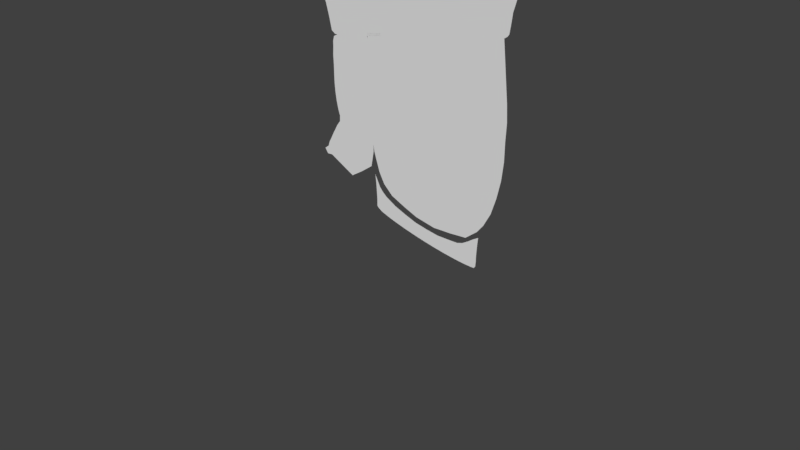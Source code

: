 # Source: Courier_002.blend  (saved by Blender 2.79.0; exported with 4.5.12 LTS)
import bpy
from mathutils import Matrix  # noqa: F401  (used for matrix-valued properties, if any)

bpy.ops.wm.read_factory_settings(use_empty=True)
scene = bpy.context.scene
scene.name = 'Scene'

# ---- collections
col_collection_1 = bpy.data.collections.new('Collection 1'); scene.collection.children.link(col_collection_1)

# ---- world
world_world = bpy.data.worlds.new('World'); scene.world = world_world
world_world.color = (0.05088, 0.05088, 0.05088)
world_world.use_sun_shadow = False
world_world.sun_shadow_jitter_overblur = 0.0
world_world.cycles.sampling_method = 'MANUAL'

# ---- meshes
me_circle_026 = bpy.data.meshes.new('Circle.026')
me_circle_026.from_pydata([(0.04229, 0.9846, 3.471e-09), (-0.1462, 1.013, 1.347e-08), (-0.3297, 1.041, 2.069e-08), (-0.4798, 1.114, 3.152e-08), (-0.7071, 0.7071, 0.0), (-0.8315, 0.5556, 0.0), (-0.9239, 0.3827, 0.0), (-0.9808, 0.1951, 0.0), (-1.0, 7.55e-08, 0.0), (-0.9808, -0.1951, 0.0), (-0.9239, -0.3827, 0.0), (-0.8315, -0.5556, 0.0), (-0.7071, -0.7071, 0.0), (-0.5556, -0.8315, 0.0), (-0.3827, -0.9239, 0.0), (-0.1951, -0.9808, 0.0), (3.258e-07, -1.0, 0.0), (0.1951, -0.9808, 0.0), (0.3827, -0.9239, 0.0), (0.5556, -0.8315, 0.0), (0.7071, -0.7071, 0.0), (0.8315, -0.5556, 0.0), (0.9239, -0.3827, 0.0), (0.9808, -0.1951, 0.0), (1.0, 9.656e-07, 0.0), (0.9808, 0.1951, 0.0), (0.9239, 0.3827, 0.0), (0.8315, 0.5556, 0.0), (0.7071, 0.7071, 0.0), (0.5955, 0.9264, -3.896e-08), (0.3999, 0.9386, -2.318e-08), (0.2258, 0.9603, -8.895e-09)], [(1, 0), (2, 1), (3, 2), (4, 3), (5, 4), (6, 5), (7, 6), (8, 7), (9, 8), (10, 9), (11, 10), (12, 11), (13, 12), (14, 13), (15, 14), (16, 15), (17, 16), (18, 17), (19, 18), (20, 19), (21, 20), (22, 21), (23, 22), (24, 23), (25, 24), (26, 25), (27, 26), (28, 27), (29, 28), (30, 29), (31, 30), (0, 31)], [])
me_circle_026.use_remesh_preserve_volume = False
me_circle_026.use_remesh_preserve_attributes = False
me_circle_026.use_mirror_vertex_groups = False
me_circle_026.update()
me_circle_025 = bpy.data.meshes.new('Circle.025')
me_circle_025.from_pydata([(0.02494, 0.437, 1.03e-08), (-0.1793, 0.3524, 1.214e-08), (-0.3878, 0.4978, 1.226e-08), (-0.5873, 0.7096, 1.151e-08), (-0.775, 1.129, 9.105e-09), (-1.055, 3.052, 2.958e-08), (-1.001, 1.946, 1.732e-08), (-0.9319, 0.3156, 1.428e-09), (-0.9123, -0.2226, -2.637e-09), (-0.895, -0.7788, -6.915e-09), (-0.8658, -0.9351, -6.547e-09), (-0.796, -1.131, -6.825e-09), (-0.6709, -1.236, -6.274e-09), (-0.5188, -1.304, -5.602e-09), (-0.3456, -1.332, -4.837e-09), (-0.1579, -1.319, -4.007e-09), (0.03712, -1.265, -3.145e-09), (0.2319, -1.173, -2.283e-09), (0.419, -1.046, -1.454e-09), (0.5911, -0.8895, -6.913e-10), (0.7418, -0.7087, -2.311e-11), (0.8651, -0.511, 5.246e-10), (0.9239, -0.3827, 0.0), (0.9399, -0.07752, 1.393e-09), (0.9259, 0.5505, -2.161e-09), (0.9082, 1.128, -5.583e-09), (0.8904, 1.841, -1.367e-08), (0.8693, 2.762, -2.23e-08), (0.8539, 3.583, -3.438e-08), (0.5593, 1.306, -7.91e-10), (0.4004, 0.956, 3.53e-09), (0.2223, 0.5904, 7.665e-09), (0.7146, 2.339, -1.884e-08), (0.7813, 2.98, -2.639e-08), (0.6385, 1.704, -1.122e-08), (-0.9211, 1.808, 1.6e-08), (-0.8576, 1.459, 1.243e-08), (-0.9904, 2.45, 2.302e-08)], [], [(1, 2, 3, 4, 36, 35, 37, 5, 6, 7, 8, 9, 10, 11, 12, 13, 14, 15, 16, 17, 18, 19, 20, 21, 22, 23, 24, 25, 26, 27, 28, 33, 32, 34, 29, 30, 31, 0)])
me_circle_025.use_remesh_preserve_volume = False
me_circle_025.use_remesh_preserve_attributes = False
me_circle_025.use_mirror_vertex_groups = False
me_circle_025.update()
me_circle_010 = bpy.data.meshes.new('Circle.010')
me_circle_010.from_pydata([(-0.1892, 1.114, 1.035e-08), (-0.851, 1.064, 7.575e-09), (-1.095, 0.9956, 6.511e-09), (-1.148, 0.8926, 5.552e-09), (-1.149, 0.7592, 4.734e-09), (-1.166, 0.6006, 4.09e-09), (-1.146, 0.3645, -1.65e-09), (-1.143, 0.1436, -4.667e-09), (-1.134, -0.007567, -6.86e-10), (-1.1, -0.2007, -5.065e-10), (-1.045, -0.3844, -1.562e-10), (-0.9716, -0.5517, 3.515e-10), (-0.8817, -0.6961, 9.972e-10), (-1.768, -1.541, -6.436e-08), (-1.631, -1.651, -6.601e-08), (-1.395, -1.645, -6.023e-08), (-0.2461, -1.964, -8.746e-08), (0.2887, -1.792, -7.364e-08), (0.8148, -1.6, -6.142e-08), (0.9373, -1.253, -3.831e-08), (0.9304, -0.8781, -1.552e-08), (0.9971, -0.6174, -5.614e-09), (0.9743, -0.4118, -2.642e-09), (0.9693, -0.1915, 3.297e-10), (0.9581, 0.003638, 3.297e-10), (0.9693, 0.1987, 3.297e-10), (0.9239, 0.3827, 0.0), (0.963, 0.7076, 1.379e-08), (0.8812, 0.8503, 1.299e-08), (0.8196, 0.9642, 1.204e-08), (0.7244, 1.075, 1.373e-08), (0.6489, 1.195, 1.948e-08), (-1.271, -1.128, -3.25e-08), (-1.052, -0.927, -1.713e-08), (-1.513, -1.358, -5.063e-08), (-0.8889, -0.8191, -8.753e-09), (-1.38, -1.238, -4.115e-08), (-1.15, -1.023, -2.44e-08), (-1.581, -1.466, -5.901e-08)], [], [(1, 2, 3, 4, 5, 6, 7, 8, 9, 10, 11, 12, 35, 33, 37, 32, 36, 34, 38, 13, 14, 15, 16, 17, 18, 19, 20, 21, 22, 23, 24, 25, 26, 27, 28, 29, 30, 31, 0)])
me_circle_010.use_remesh_preserve_volume = False
me_circle_010.use_remesh_preserve_attributes = False
me_circle_010.use_mirror_vertex_groups = False
me_circle_010.update()
me_circle_009 = bpy.data.meshes.new('Circle.009')
me_circle_009.from_pydata([(0.04982, 0.8611, -0.04311), (-0.5727, 0.8012, -0.04311), (-1.17, 0.7045, -0.04311), (-1.72, 0.5747, -0.04311), (-2.2, 0.4169, -0.04311), (-2.593, 0.237, -0.04311), (-2.883, 0.04201, -0.04311), (-3.06, -0.1606, -0.04311), (-3.115, -0.363, -0.04311), (-3.049, -0.5575, -0.04311), (-2.861, -0.7366, -0.04311), (-2.712, -1.26, -0.04311), (-2.31, -1.388, -0.04311), (-1.823, -1.483, -0.04311), (-1.118, -1.175, -0.04311), (-0.5172, -1.194, -0.04311), (0.1064, -1.173, -0.04311), (0.7288, -1.114, -0.04311), (1.326, -1.017, -0.04311), (1.876, -0.8871, -0.04311), (2.5, -0.9035, -0.04311), (2.893, -0.7236, -0.04311), (3.183, -0.5286, -0.04311), (3.216, -0.1518, -0.04311), (3.272, 0.05065, -0.04311), (3.205, 0.2451, -0.04311), (3.018, 0.4242, -0.04311), (2.718, 0.581, -0.04311), (2.316, 0.7094, -0.04311), (1.829, 0.8046, -0.04311), (1.274, 0.8628, -0.04311), (0.6734, 0.8819, -0.04311)], [], [(1, 2, 3, 4, 5, 6, 7, 8, 9, 10, 11, 12, 13, 14, 15, 16, 17, 18, 19, 20, 21, 22, 23, 24, 25, 26, 27, 28, 29, 30, 31, 0)])
me_circle_009.use_remesh_preserve_volume = False
me_circle_009.use_remesh_preserve_attributes = False
me_circle_009.use_mirror_vertex_groups = False
me_circle_009.update()
me_circle_002 = bpy.data.meshes.new('Circle.002')
me_circle_002.from_pydata([(-0.04023, 1.005, 1.353e-08), (-0.1398, 0.9897, 1.649e-09), (-0.3797, 0.9553, -1.599e-08), (-0.6053, 0.926, -3.427e-08), (-0.8229, 0.8793, -5.217e-08), (-0.7979, 0.6399, -7.178e-10), (-0.7973, 0.4445, -2.76e-09), (-0.7931, 0.2569, -2.759e-09), (-0.7857, 0.06196, -2.747e-09), (-0.7756, -0.1329, -2.724e-09), (-0.7477, -0.3201, -2.69e-09), (-0.6845, -0.5208, 5.936e-10), (-0.6232, -0.6367, -1.91e-10), (-0.5209, -0.7364, -5.544e-10), (-0.3707, -0.8067, -9.908e-10), (-0.2078, -0.8744, -1.899e-10), (0.01271, -0.9192, -3.534e-09), (0.2078, -0.9143, -2.907e-09), (0.3954, -0.8998, -1.05e-09), (0.5257, -0.7955, 9.145e-10), (0.5978, -0.7044, 2.424e-10), (0.6758, -0.5583, -2.472e-10), (0.7317, -0.3827, -2.134e-15), (0.7746, -0.1951, -1.108e-15), (0.7973, 9.462e-07, -4.058e-16), (0.8005, 0.1951, 1.673e-15), (0.8099, 0.3827, 3.673e-15), (0.8011, 0.5556, 4.226e-15), (0.7405, 1.151, 5.739e-08), (0.5747, 1.115, 5.075e-08), (0.3844, 1.078, 4.096e-08), (0.1767, 1.041, 2.839e-08)], [], [(1, 2, 3, 4, 5, 6, 7, 8, 9, 10, 11, 12, 13, 14, 15, 16, 17, 18, 19, 20, 21, 22, 23, 24, 25, 26, 27, 28, 29, 30, 31, 0)])
me_circle_002.use_remesh_preserve_volume = False
me_circle_002.use_remesh_preserve_attributes = False
me_circle_002.use_mirror_vertex_groups = False
me_circle_002.update()
me_circle_001 = bpy.data.meshes.new('Circle.001')
me_circle_001.from_pydata([(-0.4083, 1.545, -1.945e-06), (-0.6264, 1.809, -1.92e-06), (-0.8532, 1.764, -1.923e-06), (-0.9272, 1.405, -1.891e-06), (-1.178, 1.371, -1.89e-06), (-1.499, 1.792, -1.917e-06), (-1.679, 1.788, -1.911e-06), (-1.715, 1.783, -1.894e-06), (-1.808, 1.775, -1.894e-06), (-1.525, 1.442, -1.922e-06), (-1.174, 0.7849, -1.921e-06), (-1.069, 0.8009, -1.921e-06), (-0.9354, 0.8251, -1.918e-06), (-0.8876, 0.8327, -1.913e-06), (-0.6485, 0.8826, -1.897e-06), (-0.4509, 0.914, -1.895e-06), (-0.2471, 0.9514, -1.893e-06), (-0.04484, 0.9856, -1.89e-06), (0.145, 1.02, -1.888e-06), (0.3195, 1.049, -1.883e-06), (0.4704, 1.079, -1.879e-06), (0.5918, 1.109, -1.875e-06), (0.7726, 1.16, -1.898e-06), (0.8209, 1.385, -1.882e-06), (0.8204, 1.976, -1.877e-06), (0.6652, 1.609, -1.911e-06), (0.4712, 1.561, -1.926e-06), (0.121, 1.855, -1.904e-06), (0.0661, 1.576, -1.934e-06), (-0.06257, 1.575, -1.937e-06), (-0.2309, 1.754, -1.924e-06), (-0.2022, 1.557, -1.943e-06), (0.8049, 1.268, -1.89e-06), (-1.344, 1.072, -1.921e-06), (-1.421, 1.271, -1.92e-06), (-1.279, 0.8152, -1.918e-06), (-1.308, 0.941, -1.92e-06), (-1.659, 1.633, -1.907e-06), (-1.734, 1.714, -1.901e-06), (-1.591, 1.551, -1.914e-06), (-1.054, 1.4, -1.889e-06), (-0.99, 1.405, -1.891e-06), (-1.116, 1.388, -1.89e-06), (-1.307, 1.581, -1.903e-06), (-1.237, 1.476, -1.897e-06), (-1.4, 1.687, -1.91e-06), (-1.207, 1.423, -1.893e-06), (-1.356, 1.634, -1.907e-06), (-1.272, 1.529, -1.9e-06), (-1.446, 1.739, -1.914e-06), (-0.934, 1.582, -1.907e-06), (-0.9165, 1.673, -1.915e-06), (-0.9274, 1.492, -1.899e-06), (-0.8992, 1.719, -1.919e-06), (-0.9368, 1.537, -1.903e-06), (-0.9287, 1.628, -1.911e-06), (-0.8932, 1.394, -1.9e-06), (-0.7398, 1.801, -1.922e-06), (-0.6831, 1.807, -1.921e-06), (-0.7965, 1.785, -1.923e-06), (-0.4474, 1.704, -1.93e-06), (-0.4931, 1.78, -1.923e-06), (-0.4715, 1.758, -1.925e-06), (-0.574, 1.804, -1.921e-06), (-0.5304, 1.795, -1.922e-06), (-0.4216, 1.624, -1.938e-06), (-0.4145, 1.584, -1.941e-06), (-0.4341, 1.664, -1.934e-06), (-0.3085, 1.564, -1.945e-06), (-0.2586, 1.562, -1.944e-06), (-0.3584, 1.555, -1.945e-06), (-0.2336, 1.56, -1.944e-06), (-0.3334, 1.56, -1.945e-06), (-0.2835, 1.563, -1.944e-06), (-0.3833, 1.55, -1.945e-06), (-0.2279, 1.656, -1.934e-06), (-0.2325, 1.705, -1.929e-06), (-0.2176, 1.607, -1.938e-06), (-0.2322, 1.729, -1.926e-06), (-0.2235, 1.631, -1.936e-06), (-0.231, 1.68, -1.931e-06), (-0.2114, 1.582, -1.941e-06), (-0.1668, 1.78, -1.923e-06), (-0.1348, 1.778, -1.922e-06), (-0.1989, 1.774, -1.924e-06), (-0.1188, 1.775, -1.921e-06), (-0.1828, 1.778, -1.923e-06), (-0.1508, 1.78, -1.923e-06), (-0.2197, 1.764, -1.924e-06), (-0.0658, 1.675, -1.929e-06), (-0.05868, 1.625, -1.933e-06), (-0.08678, 1.725, -1.925e-06), (-0.0594, 1.6, -1.935e-06), (-0.07486, 1.7, -1.927e-06), (-0.06081, 1.65, -1.931e-06), (-0.1015, 1.75, -1.923e-06), (0.001763, 1.587, -1.936e-06), (0.03393, 1.583, -1.935e-06), (-0.0304, 1.583, -1.937e-06), (0.05001, 1.58, -1.935e-06), (-0.01432, 1.586, -1.937e-06), (0.01785, 1.586, -1.936e-06), (-0.04649, 1.58, -1.937e-06), (0.05096, 1.716, -1.932e-06), (0.07437, 1.786, -1.918e-06), (0.04691, 1.646, -1.933e-06), (0.09097, 1.82, -1.911e-06), (0.0469, 1.681, -1.932e-06), (0.06063, 1.751, -1.925e-06), (0.05345, 1.611, -1.933e-06), (0.2936, 1.882, -1.9e-06), (0.3814, 1.875, -1.902e-06), (0.2078, 1.875, -1.904e-06), (0.4248, 1.869, -1.901e-06), (0.2512, 1.88, -1.904e-06), (0.338, 1.88, -1.902e-06), (0.1644, 1.869, -1.904e-06), (0.4803, 1.715, -1.914e-06), (0.4837, 1.638, -1.92e-06), (0.4604, 1.792, -1.907e-06), (0.4807, 1.599, -1.923e-06), (0.4733, 1.754, -1.91e-06), (0.4849, 1.677, -1.917e-06), (0.4458, 1.831, -1.904e-06), (0.5628, 1.6, -1.917e-06), (0.6167, 1.607, -1.916e-06), (0.5197, 1.583, -1.923e-06), (0.641, 1.608, -1.913e-06), (0.544, 1.593, -1.921e-06), (0.5925, 1.605, -1.918e-06), (0.4955, 1.572, -1.925e-06), (0.7513, 1.793, -1.894e-06), (0.7865, 1.885, -1.885e-06), (0.7089, 1.701, -1.903e-06), (0.801, 1.931, -1.881e-06), (0.729, 1.747, -1.898e-06), (0.7678, 1.839, -1.89e-06), (0.6846, 1.655, -1.907e-06), (0.9397, 1.978, -1.853e-06), (0.9087, 1.682, -1.868e-06), (0.8643, 1.533, -1.875e-06), (0.9267, 1.83, -1.86e-06), (0.8436, 1.459, -1.879e-06), (0.9202, 1.756, -1.864e-06), (0.889, 1.607, -1.871e-06), (0.9372, 1.904, -1.856e-06), (0.7459, 1.142, -1.894e-06), (0.791, 1.184, -1.896e-06), (-1.239, 0.7858, -1.921e-06)], [], [(66, 65, 67, 60, 62, 61, 64, 63, 1, 58, 57, 59, 2, 53, 51, 55, 50, 54, 52, 56, 3, 41, 40, 42, 4, 46, 44, 48, 43, 47, 45, 49, 5, 6, 7, 8, 38, 37, 39, 9, 34, 33, 36, 35, 148, 10, 11, 12, 13, 14, 15, 16, 17, 18, 19, 20, 21, 146, 22, 147, 32, 23, 142, 140, 144, 139, 143, 141, 145, 138, 24, 134, 132, 136, 131, 135, 133, 137, 25, 127, 125, 129, 124, 128, 126, 130, 26, 120, 118, 122, 117, 121, 119, 123, 113, 111, 115, 110, 114, 112, 116, 27, 106, 104, 108, 103, 107, 105, 109, 28, 99, 97, 101, 96, 100, 98, 102, 29, 92, 90, 94, 89, 93, 91, 95, 85, 83, 87, 82, 86, 84, 88, 30, 78, 76, 80, 75, 79, 77, 81, 31, 71, 69, 73, 68, 72, 70, 74, 0)])
me_circle_001.use_remesh_preserve_volume = False
me_circle_001.use_remesh_preserve_attributes = False
me_circle_001.use_mirror_vertex_groups = False
me_circle_001.update()

# ---- objects
ob_circle = bpy.data.objects.new('Circle', me_circle_026)
ob_neck_shirt = bpy.data.objects.new('Neck_Shirt', me_circle_025)
ob_hair_r = bpy.data.objects.new('Hair_R', me_circle_010)
ob_tophat = bpy.data.objects.new('TopHat', me_circle_009)
ob_face = bpy.data.objects.new('Face', me_circle_002)
ob_hat = bpy.data.objects.new('Hat', me_circle_001)

# ---- transforms, parenting, visibility, modifiers, constraints
ob_circle.location = (-0.04584, -1.646e-07, 1.217)
ob_circle.rotation_euler = (1.571, -0.0, 0.0)
ob_circle.scale = (0.1691, 0.2309, 0.1601)
ob_circle.lineart.crease_threshold = 0.0
ob_neck_shirt.location = (-0.03532, -1.962e-07, 1.46)
ob_neck_shirt.rotation_euler = (1.571, 0.2574, 3.537e-08)
ob_neck_shirt.scale = (0.1028, 0.01279, 0.1028)
ob_neck_shirt.lineart.crease_threshold = 0.0
ob_hair_r.location = (-0.1672, -2.219e-07, 1.651)
ob_hair_r.rotation_euler = (1.571, -0.0, 0.0)
ob_hair_r.scale = (0.03633, 0.07193, 0.07193)
ob_hair_r.lineart.crease_threshold = 0.0
ob_tophat.location = (-0.06815, -2.523e-07, 1.877)
ob_tophat.rotation_euler = (1.571, -0.0, 0.0)
ob_tophat.scale = (0.05227, 0.05227, 0.05227)
ob_tophat.lineart.crease_threshold = 0.0
ob_face.location = (-0.02001, -2.162e-07, 1.609)
ob_face.rotation_euler = (1.571, -0.0, 0.0)
ob_face.scale = (0.1493, 0.1493, 0.1493)
ob_face.lineart.crease_threshold = 0.0
ob_hat.location = (-0.02001, -2.162e-07, 1.609)
ob_hat.rotation_euler = (1.571, -0.0, 0.0)
ob_hat.scale = (0.1493, 0.1493, 0.1493)
ob_hat.lineart.crease_threshold = 0.0

# ---- collection membership
col_collection_1.objects.link(ob_circle)
col_collection_1.objects.link(ob_neck_shirt)
col_collection_1.objects.link(ob_hair_r)
col_collection_1.objects.link(ob_tophat)
col_collection_1.objects.link(ob_face)
col_collection_1.objects.link(ob_hat)

# ---- scene / render settings (as saved in the file)
scene.frame_start = 1; scene.frame_end = 250; scene.frame_set(1)
scene.render.engine = 'BLENDER_EEVEE_NEXT'
scene.render.resolution_percentage = 50
scene.render.dither_intensity = 0.0
scene.cycles.use_denoising = False
scene.cycles.samples = 128
scene.cycles.sampling_pattern = 'TABULATED_SOBOL'
scene.cycles.use_adaptive_sampling = False
scene.cycles.use_light_tree = False
scene.cycles.blur_glossy = 0.0
scene.cycles.sample_clamp_indirect = 0.0
scene.view_settings.view_transform = 'Standard'
bpy.context.view_layer.update()

# ---- added for rendering (the .blend has no active camera and no usable light): camera, sun
cam_auto = bpy.data.cameras.new('AutoCamera')
cam_auto.lens = 50.0
cam_auto.sensor_width = 36.0
cam_auto.clip_end = 1000.0
ob_auto_camera = bpy.data.objects.new('AutoCamera', cam_auto)
scene.collection.objects.link(ob_auto_camera)
ob_auto_camera.location = (0.864864, -1.13669, 2.21314)
ob_auto_camera.rotation_euler = (1.09748, -7.21219e-08, 0.694738)
scene.camera = ob_auto_camera
light_auto_sun = bpy.data.lights.new('AutoSun', 'SUN')
light_auto_sun.energy = 3.0
light_auto_sun.angle = 0.0523599
ob_auto_sun = bpy.data.objects.new('AutoSun', light_auto_sun)
scene.collection.objects.link(ob_auto_sun)
ob_auto_sun.rotation_euler = (0.872665, 0.174533, 0.523599)
bpy.context.view_layer.update()
